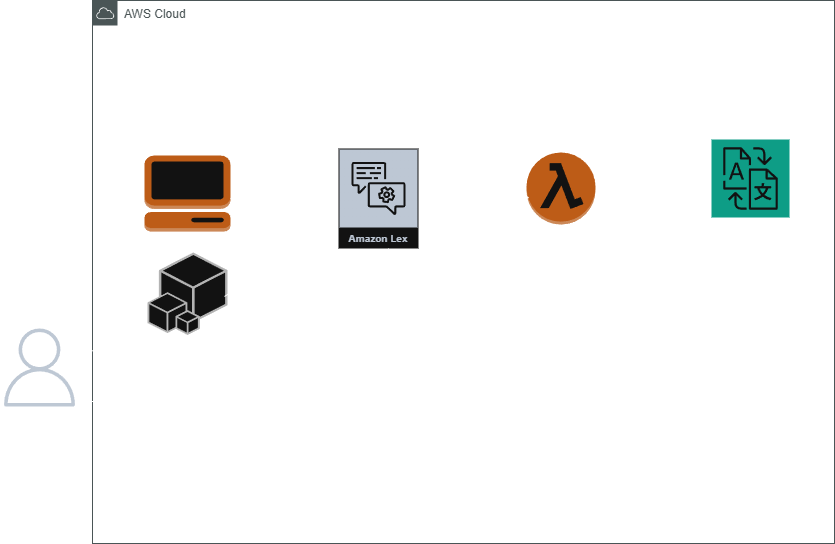

The diagram above was exported from draw.io. Its source (the exported page's mxGraphModel, read from the mxfile embedded in the PNG):
<mxGraphModel dx="1954" dy="503" grid="0" gridSize="10" guides="1" tooltips="1" connect="1" arrows="1" fold="1" page="0" pageScale="1" pageWidth="850" pageHeight="1100" math="0" shadow="0">
  <root>
    <mxCell id="0" />
    <mxCell id="1" parent="0" />
    <mxCell id="V9eVabrqSCskRh9T1jed-1" value="" style="sketch=0;outlineConnect=0;fontColor=#232F3E;gradientColor=none;fillColor=#232F3D;strokeColor=none;dashed=0;verticalLabelPosition=bottom;verticalAlign=top;align=center;html=1;fontSize=12;fontStyle=0;aspect=fixed;pointerEvents=1;shape=mxgraph.aws4.user;" vertex="1" parent="1">
      <mxGeometry x="-167" y="816" width="78" height="78" as="geometry" />
    </mxCell>
    <mxCell id="V9eVabrqSCskRh9T1jed-2" value="AWS Cloud" style="sketch=0;outlineConnect=0;gradientColor=none;html=1;whiteSpace=wrap;fontSize=12;fontStyle=0;shape=mxgraph.aws4.group;grIcon=mxgraph.aws4.group_aws_cloud;strokeColor=#AAB7B8;fillColor=none;verticalAlign=top;align=left;spacingLeft=30;fontColor=#AAB7B8;dashed=0;" vertex="1" parent="1">
      <mxGeometry x="-75" y="488" width="742" height="543" as="geometry" />
    </mxCell>
    <mxCell id="V9eVabrqSCskRh9T1jed-3" value="" style="outlineConnect=0;dashed=0;verticalLabelPosition=bottom;verticalAlign=top;align=center;html=1;shape=mxgraph.aws3.management_console;fillColor=#F58534;gradientColor=none;" vertex="1" parent="1">
      <mxGeometry x="-23" y="643" width="86" height="76" as="geometry" />
    </mxCell>
    <mxCell id="V9eVabrqSCskRh9T1jed-4" value="" style="outlineConnect=0;dashed=0;verticalLabelPosition=bottom;verticalAlign=top;align=center;html=1;shape=mxgraph.aws3.cli;fillColor=#444444;gradientColor=none;" vertex="1" parent="1">
      <mxGeometry x="-20" y="740" width="80" height="82.5" as="geometry" />
    </mxCell>
    <mxCell id="V9eVabrqSCskRh9T1jed-5" value="Amazon Lex" style="sketch=0;outlineConnect=0;fontColor=#232F3E;gradientColor=none;strokeColor=#ffffff;fillColor=#232F3E;dashed=0;verticalLabelPosition=middle;verticalAlign=bottom;align=center;html=1;whiteSpace=wrap;fontSize=10;fontStyle=1;spacing=3;shape=mxgraph.aws4.productIcon;prIcon=mxgraph.aws4.lex;" vertex="1" parent="1">
      <mxGeometry x="171" y="636" width="80" height="100" as="geometry" />
    </mxCell>
    <mxCell id="V9eVabrqSCskRh9T1jed-6" value="" style="outlineConnect=0;dashed=0;verticalLabelPosition=bottom;verticalAlign=top;align=center;html=1;shape=mxgraph.aws3.lambda_function;fillColor=#F58534;gradientColor=none;" vertex="1" parent="1">
      <mxGeometry x="359" y="640" width="69" height="72" as="geometry" />
    </mxCell>
    <mxCell id="V9eVabrqSCskRh9T1jed-7" value="" style="sketch=0;points=[[0,0,0],[0.25,0,0],[0.5,0,0],[0.75,0,0],[1,0,0],[0,1,0],[0.25,1,0],[0.5,1,0],[0.75,1,0],[1,1,0],[0,0.25,0],[0,0.5,0],[0,0.75,0],[1,0.25,0],[1,0.5,0],[1,0.75,0]];outlineConnect=0;fontColor=#232F3E;fillColor=#01A88D;strokeColor=#ffffff;dashed=0;verticalLabelPosition=bottom;verticalAlign=top;align=center;html=1;fontSize=12;fontStyle=0;aspect=fixed;shape=mxgraph.aws4.resourceIcon;resIcon=mxgraph.aws4.translate;" vertex="1" parent="1">
      <mxGeometry x="544" y="627" width="78" height="78" as="geometry" />
    </mxCell>
    <mxCell id="V9eVabrqSCskRh9T1jed-8" value="" style="endArrow=classic;html=1;rounded=0;fontSize=12;startSize=8;endSize=8;curved=1;" edge="1" parent="1" target="V9eVabrqSCskRh9T1jed-5">
      <mxGeometry width="50" height="50" relative="1" as="geometry">
        <mxPoint x="57" y="784" as="sourcePoint" />
        <mxPoint x="107" y="734" as="targetPoint" />
      </mxGeometry>
    </mxCell>
    <mxCell id="V9eVabrqSCskRh9T1jed-9" value="" style="endArrow=classic;html=1;rounded=0;fontSize=12;startSize=8;endSize=8;curved=1;" edge="1" parent="1" target="V9eVabrqSCskRh9T1jed-5">
      <mxGeometry width="50" height="50" relative="1" as="geometry">
        <mxPoint x="63" y="686" as="sourcePoint" />
        <mxPoint x="113" y="636" as="targetPoint" />
      </mxGeometry>
    </mxCell>
    <mxCell id="V9eVabrqSCskRh9T1jed-10" value="" style="endArrow=classic;startArrow=classic;html=1;rounded=0;fontSize=12;startSize=8;endSize=8;curved=1;" edge="1" parent="1">
      <mxGeometry width="50" height="50" relative="1" as="geometry">
        <mxPoint x="251" y="684.87" as="sourcePoint" />
        <mxPoint x="362" y="685" as="targetPoint" />
      </mxGeometry>
    </mxCell>
    <mxCell id="V9eVabrqSCskRh9T1jed-11" value="" style="endArrow=classic;html=1;rounded=0;fontSize=12;startSize=8;endSize=8;curved=1;entryX=0.262;entryY=0.667;entryDx=0;entryDy=0;entryPerimeter=0;" edge="1" parent="1">
      <mxGeometry width="50" height="50" relative="1" as="geometry">
        <mxPoint x="428" y="683.47" as="sourcePoint" />
        <mxPoint x="540.4360000000001" y="682.9960000000001" as="targetPoint" />
      </mxGeometry>
    </mxCell>
    <mxCell id="V9eVabrqSCskRh9T1jed-21" value="Lambda function" style="text;html=1;align=center;verticalAlign=middle;whiteSpace=wrap;rounded=0;fontSize=16;" vertex="1" parent="1">
      <mxGeometry x="363.5" y="719" width="60" height="30" as="geometry" />
    </mxCell>
    <mxCell id="V9eVabrqSCskRh9T1jed-22" value="Amazon Translate" style="text;html=1;align=center;verticalAlign=middle;whiteSpace=wrap;rounded=0;fontSize=16;" vertex="1" parent="1">
      <mxGeometry x="553" y="710" width="60" height="30" as="geometry" />
    </mxCell>
    <mxCell id="V9eVabrqSCskRh9T1jed-23" value="CLI" style="text;html=1;align=center;verticalAlign=middle;whiteSpace=wrap;rounded=0;fontSize=16;" vertex="1" parent="1">
      <mxGeometry x="55" y="773" width="60" height="30" as="geometry" />
    </mxCell>
    <mxCell id="V9eVabrqSCskRh9T1jed-25" value="" style="endArrow=classic;html=1;rounded=0;fontSize=12;startSize=8;endSize=8;edgeStyle=orthogonalEdgeStyle;" edge="1" parent="1" source="V9eVabrqSCskRh9T1jed-5">
      <mxGeometry width="50" height="50" relative="1" as="geometry">
        <mxPoint x="220.45" y="771" as="sourcePoint" />
        <mxPoint x="-92.55" y="889" as="targetPoint" />
        <Array as="points">
          <mxPoint x="221" y="889" />
        </Array>
      </mxGeometry>
    </mxCell>
    <mxCell id="V9eVabrqSCskRh9T1jed-26" value="User input" style="text;html=1;align=center;verticalAlign=middle;whiteSpace=wrap;rounded=0;fontSize=16;" vertex="1" parent="1">
      <mxGeometry x="34" y="810" width="137" height="30" as="geometry" />
    </mxCell>
    <mxCell id="V9eVabrqSCskRh9T1jed-27" value="Chatbot response" style="text;html=1;align=center;verticalAlign=middle;whiteSpace=wrap;rounded=0;fontSize=16;" vertex="1" parent="1">
      <mxGeometry x="-20" y="890" width="162" height="30" as="geometry" />
    </mxCell>
    <mxCell id="V9eVabrqSCskRh9T1jed-28" value="" style="endArrow=classic;html=1;rounded=0;fontSize=12;startSize=8;endSize=8;edgeStyle=orthogonalEdgeStyle;" edge="1" parent="1">
      <mxGeometry width="50" height="50" relative="1" as="geometry">
        <mxPoint x="-104" y="838.25" as="sourcePoint" />
        <mxPoint x="192" y="737.25" as="targetPoint" />
      </mxGeometry>
    </mxCell>
    <mxCell id="V9eVabrqSCskRh9T1jed-29" value="AWS Console" style="text;html=1;align=center;verticalAlign=middle;whiteSpace=wrap;rounded=0;fontSize=16;" vertex="1" parent="1">
      <mxGeometry x="-37.5" y="613" width="115" height="30" as="geometry" />
    </mxCell>
    <mxCell id="V9eVabrqSCskRh9T1jed-30" value="Specify intent, Utterances and Slots" style="text;html=1;align=center;verticalAlign=middle;whiteSpace=wrap;rounded=0;fontSize=12;" vertex="1" parent="1">
      <mxGeometry x="70" y="651" width="94.5" height="30" as="geometry" />
    </mxCell>
    <mxCell id="V9eVabrqSCskRh9T1jed-31" value="User data input" style="text;html=1;align=center;verticalAlign=middle;whiteSpace=wrap;rounded=0;fontSize=16;" vertex="1" parent="1">
      <mxGeometry x="262" y="636" width="86" height="30" as="geometry" />
    </mxCell>
    <mxCell id="V9eVabrqSCskRh9T1jed-32" value="Translated output" style="text;html=1;align=center;verticalAlign=middle;whiteSpace=wrap;rounded=0;fontSize=16;" vertex="1" parent="1">
      <mxGeometry x="275" y="700" width="60" height="30" as="geometry" />
    </mxCell>
    <mxCell id="V9eVabrqSCskRh9T1jed-33" value="Send the input" style="text;html=1;align=center;verticalAlign=middle;whiteSpace=wrap;rounded=0;fontSize=16;" vertex="1" parent="1">
      <mxGeometry x="426" y="647" width="114" height="30" as="geometry" />
    </mxCell>
  </root>
</mxGraphModel>